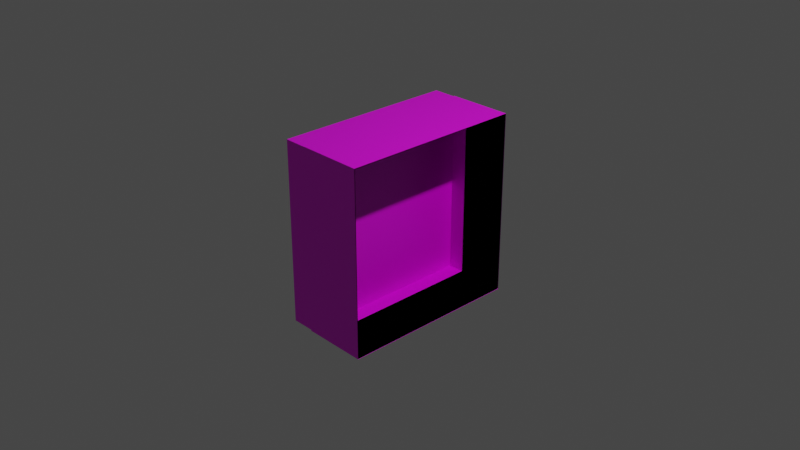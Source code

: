 # Source: keyHold.blend  (saved by Blender 3.2.14; exported with 4.5.12 LTS)
import bpy
from mathutils import Matrix  # noqa: F401  (used for matrix-valued properties, if any)

bpy.ops.wm.read_factory_settings(use_empty=True)
scene = bpy.context.scene
scene.name = 'Scene'

# ---- collections
col_collection = bpy.data.collections.new('Collection'); scene.collection.children.link(col_collection)

# ---- images (referenced by path relative to the original .blend; pixels are not part of the script)
import os
ASSET_DIR = os.environ.get("B2B_ASSET_DIR", "")  # directory of the original .blend (textures are referenced by path, not embedded)
HERE = os.path.dirname(os.path.abspath(__file__))  # packed textures are extracted next to this script under _unpacked/

def load_image(name, relpath, width, height, colorspace="sRGB"):
    """Load a texture the original file referenced (path relative to the .blend, or extracted next to this script)."""
    p = next((c for c in (os.path.join(HERE, relpath), os.path.join(ASSET_DIR, relpath)) if relpath and os.path.exists(c)), "")
    if p:
        img = bpy.data.images.load(p, check_existing=True)
        img.name = name
    else:  # same state as the original file: an image datablock whose file is absent (Cycles renders it pink)
        img = bpy.data.images.new(name, width, height)
        img.source = "FILE"
        img.filepath = "//" + (relpath or name)
    img.colorspace_settings.name = colorspace
    return img
img_stone_png = load_image('stone.png', 'textures/stone.png', 1024, 1024, 'sRGB')

# ---- materials (node trees are filled in below, after node groups)
mat_keyhold = bpy.data.materials.new('keyHold')
mat_keyhold.alpha_threshold = 0.0
mat_keyhold.use_transparent_shadow = False
mat_keyhold.line_color = (0.0, 0.0, 0.0, 1.0)

# ---- material node trees
mat_keyhold.use_nodes = True; mat_keyhold.node_tree.nodes.clear()
_N = mat_keyhold.node_tree.nodes; _L = mat_keyhold.node_tree.links
n0 = _N.new('ShaderNodeOutputMaterial'); n0.name = 'Material Output'; n0.location = (300, 300)
n1 = _N.new('ShaderNodeBsdfPrincipled'); n1.name = 'Principled BSDF'; n1.location = (10, 300)
n1.distribution = 'GGX'
n1.subsurface_method = 'RANDOM_WALK_SKIN'
n1.inputs[2].default_value = 0.4
n1.inputs[3].default_value = 1.45
n1.inputs[27].default_value = (0.0, 0.0, 0.0, 1.0)
n1.inputs[28].default_value = 1.0
n2 = _N.new('ShaderNodeTexImage'); n2.name = 'Image Texture'; n2.location = (-280, 260)
n2.image = img_stone_png
_L.new(n1.outputs[0], n0.inputs[0])
_L.new(n2.outputs[0], n1.inputs[0])
n0.is_active_output = True

# ---- world
world_world = bpy.data.worlds.new('World'); scene.world = world_world
world_world.use_nodes = True; world_world.node_tree.nodes.clear()
_N = world_world.node_tree.nodes; _L = world_world.node_tree.links
n0 = _N.new('ShaderNodeOutputWorld'); n0.name = 'World Output'; n0.location = (300, 300)
n1 = _N.new('ShaderNodeBackground'); n1.name = 'Background'; n1.location = (10, 300)
n1.inputs[0].default_value = (0.05088, 0.05088, 0.05088, 1.0)
_L.new(n1.outputs[0], n0.inputs[0])
n0.is_active_output = True
world_world.color = (0.05088, 0.05088, 0.05088)
world_world.use_sun_shadow = False
world_world.sun_shadow_jitter_overblur = 0.0

# ---- cameras
cam_camera = bpy.data.cameras.new('Camera')
cam_camera.clip_end = 100.0
cam_camera.ortho_scale = 7.314

# ---- lights
light_light = bpy.data.lights.new('Light', 'POINT')
light_light.transmission_factor = 0.0
light_light.energy = 1000.0
light_light.shadow_soft_size = 0.1
light_light.shadow_maximum_resolution = 0.006
light_light.use_absolute_resolution = True

# ---- meshes
me_cube = bpy.data.meshes.new('Cube')
me_cube.from_pydata([(0.4881, 1.0, 1.0), (0.4881, 1.0, -1.0), (0.4881, -1.0, 1.0), (0.4881, -1.0, -1.0), (-0.4881, 1.0, 1.0), (-0.4881, 1.0, -1.0), (-0.4881, -1.0, 1.0), (-0.4881, -1.0, -1.0), (-0.2232, 1.0, 1.0), (-0.2232, 1.0, -1.0), (-0.2232, -1.0, 1.0), (-0.2232, -1.0, -1.0)], [], [(0, 4, 6, 2), (3, 2, 6, 7), (7, 6, 4, 5), (5, 1, 3, 7), (2, 3, 11, 10), (5, 4, 0, 1), (9, 8, 10, 11), (1, 0, 8, 9), (3, 1, 9, 11), (0, 2, 10, 8)])
_uv = me_cube.uv_layers.new(name='UVMap')
_uv.uv.foreach_set('vector', [0.625, 0.5, 0.875, 0.5, 0.875, 0.75, 0.625, 0.75, 0.375, 0.75, 0.625, 0.75, 0.625, 1.0, 0.375, 1.0, 0.375, 0.0, 0.625, 0.0, 0.625, 0.25, 0.375, 0.25, 0.125, 0.5, 0.375, 0.5, 0.375, 0.75, 0.125, 0.75, 0.625, 0.75, 0.375, 0.75, 0.375, 0.75, 0.625, 0.75, 0.375, 0.25, 0.625, 0.25, 0.625, 0.5, 0.375, 0.5, 0.375, 0.5, 0.625, 0.5, 0.625, 0.75, 0.375, 0.75, 0.375, 0.5, 0.625, 0.5, 0.625, 0.5, 0.375, 0.5, 0.375, 0.75, 0.375, 0.5, 0.375, 0.5, 0.375, 0.75, 0.625, 0.5, 0.625, 0.75, 0.625, 0.75, 0.625, 0.5])
me_cube.materials.append(mat_keyhold)
me_cube.use_mirror_vertex_groups = False
me_cube.update()

# ---- objects
ob_cube = bpy.data.objects.new('Cube', me_cube)
ob_light = bpy.data.objects.new('Light', light_light)
ob_camera = bpy.data.objects.new('Camera', cam_camera)

# ---- transforms, parenting, visibility, modifiers, constraints
ob_cube.location = (0.0, 0.0, 0.0)
ob_cube.lock_rotations_4d = False
ob_cube.empty_display_type = 'ARROWS'
ob_cube.lineart.crease_threshold = 0.0
_m = ob_cube.modifiers.new('Solidify', 'SOLIDIFY')
ob_light.location = (4.076, 1.005, 5.904)
ob_light.rotation_euler = (0.6503, 0.05522, 1.866)
ob_light.lock_rotations_4d = False
ob_light.empty_display_type = 'ARROWS'
ob_light.color = (0.0, 0.0, 0.0, 0.0)
ob_light.lineart.crease_threshold = 0.0
ob_camera.location = (7.359, -6.926, 4.958)
ob_camera.rotation_euler = (1.109, 0.0, 0.8149)
ob_camera.lock_rotations_4d = False
ob_camera.empty_display_type = 'ARROWS'
ob_camera.color = (0.0, 0.0, 0.0, 0.0)
ob_camera.display_type = 'WIRE'
ob_camera.lineart.crease_threshold = 0.0

# ---- collection membership
col_collection.objects.link(ob_cube)
col_collection.objects.link(ob_light)
col_collection.objects.link(ob_camera)

# ---- scene / render settings (as saved in the file)
scene.camera = ob_camera
scene.frame_start = 1; scene.frame_end = 250; scene.frame_set(1)
scene.render.engine = 'BLENDER_EEVEE_NEXT'
scene.cycles.sampling_pattern = 'TABULATED_SOBOL'
scene.cycles.use_light_tree = False
scene.view_settings.view_transform = 'Filmic'
bpy.context.view_layer.update()
